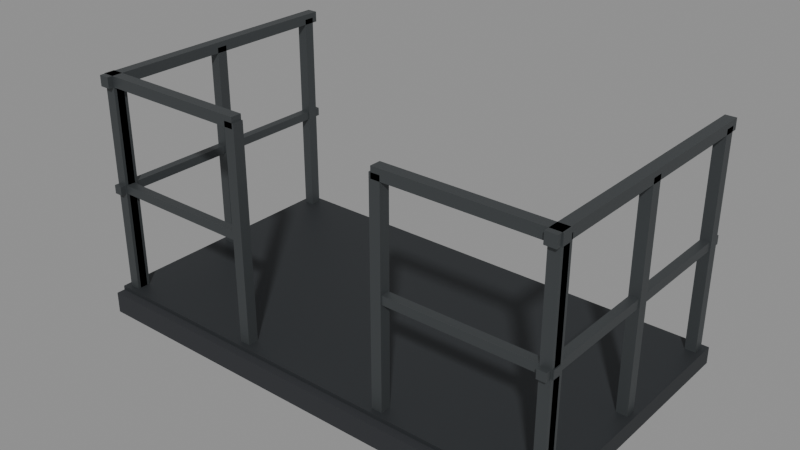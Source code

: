 # Source: porch.blend  (saved by Blender 5.3.31; exported with 4.5.12 LTS)
import bpy
from mathutils import Matrix  # noqa: F401  (used for matrix-valued properties, if any)

bpy.ops.wm.read_factory_settings(use_empty=True)
scene = bpy.context.scene
scene.name = 'Scene'

# ---- materials (node trees are filled in below, after node groups)
mat_4c5052_metal_0_5_rough_0_5 = bpy.data.materials.new('#4c5052 metal 0.5 rough 0.5')
mat_4c5052_metal_0_5_rough_0_5.use_backface_culling = True
mat_4c5052_metal_0_5_rough_0_5.diffuse_color = (0.07227, 0.08022, 0.08438, 1.0)
mat_2a2c30 = bpy.data.materials.new('#2a2c30')
mat_2a2c30.use_backface_culling = True
mat_2a2c30.diffuse_color = (0.02315, 0.02519, 0.02956, 1.0)
mat_3a3d40_metal_0_5_rough_0_6 = bpy.data.materials.new('#3a3d40 metal 0.5 rough 0.6')
mat_3a3d40_metal_0_5_rough_0_6.use_backface_culling = True
mat_3a3d40_metal_0_5_rough_0_6.diffuse_color = (0.04231, 0.04667, 0.05127, 1.0)

# ---- material node trees
mat_4c5052_metal_0_5_rough_0_5.use_nodes = True; mat_4c5052_metal_0_5_rough_0_5.node_tree.nodes.clear()
_N = mat_4c5052_metal_0_5_rough_0_5.node_tree.nodes; _L = mat_4c5052_metal_0_5_rough_0_5.node_tree.links
n0 = _N.new('ShaderNodeBsdfPrincipled'); n0.name = 'Principled BSDF'; n0.location = (-200, 100)
n0.inputs[0].default_value = (0.07227, 0.08022, 0.08438, 1.0)
n0.inputs[1].default_value = 0.5
n0.inputs[10].default_value = 0.005
n1 = _N.new('ShaderNodeOutputMaterial'); n1.name = 'Material Output'; n1.location = (200, 100)
_L.new(n0.outputs[0], n1.inputs[0])
n1.is_active_output = True
mat_2a2c30.use_nodes = True; mat_2a2c30.node_tree.nodes.clear()
_N = mat_2a2c30.node_tree.nodes; _L = mat_2a2c30.node_tree.links
n0 = _N.new('ShaderNodeBsdfPrincipled'); n0.name = 'Principled BSDF'; n0.location = (-200, 100)
n0.inputs[0].default_value = (0.02315, 0.02519, 0.02956, 1.0)
n0.inputs[2].default_value = 0.9
n0.inputs[10].default_value = 0.005
n1 = _N.new('ShaderNodeOutputMaterial'); n1.name = 'Material Output'; n1.location = (200, 100)
_L.new(n0.outputs[0], n1.inputs[0])
n1.is_active_output = True
mat_3a3d40_metal_0_5_rough_0_6.use_nodes = True; mat_3a3d40_metal_0_5_rough_0_6.node_tree.nodes.clear()
_N = mat_3a3d40_metal_0_5_rough_0_6.node_tree.nodes; _L = mat_3a3d40_metal_0_5_rough_0_6.node_tree.links
n0 = _N.new('ShaderNodeBsdfPrincipled'); n0.name = 'Principled BSDF'; n0.location = (-200, 100)
n0.inputs[0].default_value = (0.04231, 0.04667, 0.05127, 1.0)
n0.inputs[1].default_value = 0.5
n0.inputs[2].default_value = 0.6
n0.inputs[10].default_value = 0.005
n1 = _N.new('ShaderNodeOutputMaterial'); n1.name = 'Material Output'; n1.location = (200, 100)
_L.new(n0.outputs[0], n1.inputs[0])
n1.is_active_output = True

# ---- meshes
me_4c5052_metal_0_5_rough_0_5 = bpy.data.meshes.new('#4c5052 metal 0.5 rough 0.5')
me_4c5052_metal_0_5_rough_0_5.from_pydata([(-1.125, -3.975, 0.95), (-1.125, -4.025, 0.95), (-1.125, -3.975, 1.95), (-1.125, -4.025, 1.95), (-1.075, -3.975, 0.95), (-1.075, -4.025, 0.95), (-1.075, -3.975, 1.95), (-1.075, -4.025, 1.95), (-0.3917, -3.975, 0.95), (-0.3917, -4.025, 0.95), (-0.3917, -3.975, 1.95), (-0.3917, -4.025, 1.95), (-0.3417, -3.975, 0.95), (-0.3417, -4.025, 0.95), (-0.3417, -3.975, 1.95), (-0.3417, -4.025, 1.95), (0.3417, -3.975, 0.95), (0.3417, -4.025, 0.95), (0.3417, -3.975, 1.95), (0.3417, -4.025, 1.95), (0.3917, -3.975, 0.95), (0.3917, -4.025, 0.95), (0.3917, -3.975, 1.95), (0.3917, -4.025, 1.95), (1.075, -3.975, 0.95), (1.075, -4.025, 0.95), (1.075, -3.975, 1.95), (1.075, -4.025, 1.95), (1.125, -3.975, 0.95), (1.125, -4.025, 0.95), (1.125, -3.975, 1.95), (1.125, -4.025, 1.95), (-1.125, -2.8, 1.925), (-1.125, -4.05, 1.925), (-1.125, -2.8, 1.975), (-1.125, -4.05, 1.975), (-1.075, -2.8, 1.925), (-1.075, -4.05, 1.925), (-1.075, -2.8, 1.975), (-1.075, -4.05, 1.975), (-1.12, -2.8, 1.43), (-1.12, -4.05, 1.43), (-1.12, -2.8, 1.47), (-1.12, -4.05, 1.47), (-1.08, -2.8, 1.43), (-1.08, -4.05, 1.43), (-1.08, -2.8, 1.47), (-1.08, -4.05, 1.47), (-1.125, -2.825, 0.95), (-1.125, -2.875, 0.95), (-1.125, -2.825, 1.95), (-1.125, -2.875, 1.95), (-1.075, -2.825, 0.95), (-1.075, -2.875, 0.95), (-1.075, -2.825, 1.95), (-1.075, -2.875, 1.95), (-1.125, -3.393, 0.95), (-1.125, -3.443, 0.95), (-1.125, -3.393, 1.95), (-1.125, -3.443, 1.95), (-1.075, -3.393, 0.95), (-1.075, -3.443, 0.95), (-1.075, -3.393, 1.95), (-1.075, -3.443, 1.95), (-1.125, -3.961, 0.95), (-1.125, -4.011, 0.95), (-1.125, -3.961, 1.95), (-1.125, -4.011, 1.95), (-1.075, -3.961, 0.95), (-1.075, -4.011, 0.95), (-1.075, -3.961, 1.95), (-1.075, -4.011, 1.95), (1.075, -2.8, 1.925), (1.075, -4.05, 1.925), (1.075, -2.8, 1.975), (1.075, -4.05, 1.975), (1.125, -2.8, 1.925), (1.125, -4.05, 1.925), (1.125, -2.8, 1.975), (1.125, -4.05, 1.975), (1.08, -2.8, 1.43), (1.08, -4.05, 1.43), (1.08, -2.8, 1.47), (1.08, -4.05, 1.47), (1.12, -2.8, 1.43), (1.12, -4.05, 1.43), (1.12, -2.8, 1.47), (1.12, -4.05, 1.47), (1.075, -2.825, 0.95), (1.075, -2.875, 0.95), (1.075, -2.825, 1.95), (1.075, -2.875, 1.95), (1.125, -2.825, 0.95), (1.125, -2.875, 0.95), (1.125, -2.825, 1.95), (1.125, -2.875, 1.95), (1.075, -3.393, 0.95), (1.075, -3.443, 0.95), (1.075, -3.393, 1.95), (1.075, -3.443, 1.95), (1.125, -3.393, 0.95), (1.125, -3.443, 0.95), (1.125, -3.393, 1.95), (1.125, -3.443, 1.95), (1.075, -3.961, 0.95), (1.075, -4.011, 0.95), (1.075, -3.961, 1.95), (1.075, -4.011, 1.95), (1.125, -3.961, 0.95), (1.125, -4.011, 0.95), (1.125, -3.961, 1.95), (1.125, -4.011, 1.95), (-1.13, -3.975, 1.925), (-1.13, -4.025, 1.925), (-1.13, -3.975, 1.975), (-1.13, -4.025, 1.975), (-0.35, -3.975, 1.925), (-0.35, -4.025, 1.925), (-0.35, -3.975, 1.975), (-0.35, -4.025, 1.975), (-1.13, -3.98, 1.43), (-1.13, -4.02, 1.43), (-1.13, -3.98, 1.47), (-1.13, -4.02, 1.47), (-0.35, -3.98, 1.43), (-0.35, -4.02, 1.43), (-0.35, -3.98, 1.47), (-0.35, -4.02, 1.47), (0.35, -3.975, 1.925), (0.35, -4.025, 1.925), (0.35, -3.975, 1.975), (0.35, -4.025, 1.975), (1.13, -3.975, 1.925), (1.13, -4.025, 1.925), (1.13, -3.975, 1.975), (1.13, -4.025, 1.975), (0.35, -3.98, 1.43), (0.35, -4.02, 1.43), (0.35, -3.98, 1.47), (0.35, -4.02, 1.47), (1.13, -3.98, 1.43), (1.13, -4.02, 1.43), (1.13, -3.98, 1.47), (1.13, -4.02, 1.47)], [], [(0, 1, 3, 2), (2, 3, 7, 6), (6, 7, 5, 4), (4, 5, 1, 0), (2, 6, 4, 0), (7, 3, 1, 5), (8, 9, 11, 10), (10, 11, 15, 14), (14, 15, 13, 12), (12, 13, 9, 8), (10, 14, 12, 8), (15, 11, 9, 13), (16, 17, 19, 18), (18, 19, 23, 22), (22, 23, 21, 20), (20, 21, 17, 16), (18, 22, 20, 16), (23, 19, 17, 21), (24, 25, 27, 26), (26, 27, 31, 30), (30, 31, 29, 28), (28, 29, 25, 24), (26, 30, 28, 24), (31, 27, 25, 29), (32, 33, 35, 34), (34, 35, 39, 38), (38, 39, 37, 36), (36, 37, 33, 32), (34, 38, 36, 32), (39, 35, 33, 37), (40, 41, 43, 42), (42, 43, 47, 46), (46, 47, 45, 44), (44, 45, 41, 40), (42, 46, 44, 40), (47, 43, 41, 45), (48, 49, 51, 50), (50, 51, 55, 54), (54, 55, 53, 52), (52, 53, 49, 48), (50, 54, 52, 48), (55, 51, 49, 53), (56, 57, 59, 58), (58, 59, 63, 62), (62, 63, 61, 60), (60, 61, 57, 56), (58, 62, 60, 56), (63, 59, 57, 61), (64, 65, 67, 66), (66, 67, 71, 70), (70, 71, 69, 68), (68, 69, 65, 64), (66, 70, 68, 64), (71, 67, 65, 69), (72, 73, 75, 74), (74, 75, 79, 78), (78, 79, 77, 76), (76, 77, 73, 72), (74, 78, 76, 72), (79, 75, 73, 77), (80, 81, 83, 82), (82, 83, 87, 86), (86, 87, 85, 84), (84, 85, 81, 80), (82, 86, 84, 80), (87, 83, 81, 85), (88, 89, 91, 90), (90, 91, 95, 94), (94, 95, 93, 92), (92, 93, 89, 88), (90, 94, 92, 88), (95, 91, 89, 93), (96, 97, 99, 98), (98, 99, 103, 102), (102, 103, 101, 100), (100, 101, 97, 96), (98, 102, 100, 96), (103, 99, 97, 101), (104, 105, 107, 106), (106, 107, 111, 110), (110, 111, 109, 108), (108, 109, 105, 104), (106, 110, 108, 104), (111, 107, 105, 109), (112, 113, 115, 114), (114, 115, 119, 118), (118, 119, 117, 116), (116, 117, 113, 112), (114, 118, 116, 112), (119, 115, 113, 117), (120, 121, 123, 122), (122, 123, 127, 126), (126, 127, 125, 124), (124, 125, 121, 120), (122, 126, 124, 120), (127, 123, 121, 125), (128, 129, 131, 130), (130, 131, 135, 134), (134, 135, 133, 132), (132, 133, 129, 128), (130, 134, 132, 128), (135, 131, 129, 133), (136, 137, 139, 138), (138, 139, 143, 142), (142, 143, 141, 140), (140, 141, 137, 136), (138, 142, 140, 136), (143, 139, 137, 141)])
me_4c5052_metal_0_5_rough_0_5.materials.append(mat_4c5052_metal_0_5_rough_0_5)
me_4c5052_metal_0_5_rough_0_5.update()
me_2a2c30 = bpy.data.meshes.new('#2a2c30')
me_2a2c30.from_pydata([(-1.15, -4.01, 0.83), (-1.15, -4.09, 0.83), (-1.15, -4.01, 0.93), (-1.15, -4.09, 0.93), (1.15, -4.01, 0.83), (1.15, -4.09, 0.83), (1.15, -4.01, 0.93), (1.15, -4.09, 0.93)], [], [(0, 1, 3, 2), (2, 3, 7, 6), (6, 7, 5, 4), (4, 5, 1, 0), (2, 6, 4, 0), (7, 3, 1, 5)])
me_2a2c30.materials.append(mat_2a2c30)
me_2a2c30.update()
me_3a3d40_metal_0_5_rough_0_6 = bpy.data.meshes.new('#3a3d40 metal 0.5 rough 0.6')
me_3a3d40_metal_0_5_rough_0_6.from_pydata([(-1.15, -2.8, 0.87), (-1.15, -4.05, 0.87), (-1.15, -2.8, 0.95), (-1.15, -4.05, 0.95), (1.15, -2.8, 0.87), (1.15, -4.05, 0.87), (1.15, -2.8, 0.95), (1.15, -4.05, 0.95)], [], [(0, 1, 3, 2), (2, 3, 7, 6), (6, 7, 5, 4), (4, 5, 1, 0), (2, 6, 4, 0), (7, 3, 1, 5)])
me_3a3d40_metal_0_5_rough_0_6.materials.append(mat_3a3d40_metal_0_5_rough_0_6)
me_3a3d40_metal_0_5_rough_0_6.update()

# ---- objects
ob_4c5052_metal_0_5_rough_0_5 = bpy.data.objects.new('#4c5052 metal 0.5 rough 0.5', me_4c5052_metal_0_5_rough_0_5)
ob_2a2c30 = bpy.data.objects.new('#2a2c30', me_2a2c30)
ob_3a3d40_metal_0_5_rough_0_6 = bpy.data.objects.new('#3a3d40 metal 0.5 rough 0.6', me_3a3d40_metal_0_5_rough_0_6)

# ---- transforms, parenting, visibility, modifiers, constraints
ob_4c5052_metal_0_5_rough_0_5.location = (0.0, 0.0, 0.0)
ob_2a2c30.location = (0.0, 0.0, 0.0)
ob_3a3d40_metal_0_5_rough_0_6.location = (0.0, 0.0, 0.0)

# ---- collection membership
scene.collection.objects.link(ob_4c5052_metal_0_5_rough_0_5)
scene.collection.objects.link(ob_2a2c30)
scene.collection.objects.link(ob_3a3d40_metal_0_5_rough_0_6)

# ---- scene / render settings (as saved in the file)
scene.frame_start = 1; scene.frame_end = 250; scene.frame_set(1)
scene.render.engine = 'BLENDER_EEVEE_NEXT'
scene.render.bake_bias = 0.0
scene.render.bake_samples = 0
scene.render.compositor_device = 'GPU'
scene.eevee.use_volume_custom_range = False
scene.eevee.fast_gi_thickness_near = 0.1
scene.eevee.fast_gi_thickness_far = 0.0
scene.eevee.ray_tracing_options.screen_trace_thickness = 0.1
bpy.context.view_layer.update()

# ---- added for rendering (the .blend has no active camera and no usable light): camera, sun + grey world if the file has none
cam_auto = bpy.data.cameras.new('AutoCamera')
cam_auto.lens = 50.0
cam_auto.sensor_width = 36.0
cam_auto.clip_end = 1000.0
ob_auto_camera = bpy.data.objects.new('AutoCamera', cam_auto)
scene.collection.objects.link(ob_auto_camera)
ob_auto_camera.location = (2.65994, -6.63693, 3.53045)
ob_auto_camera.rotation_euler = (1.09748, -7.21219e-08, 0.694738)
scene.camera = ob_auto_camera
light_auto_sun = bpy.data.lights.new('AutoSun', 'SUN')
light_auto_sun.energy = 3.0
light_auto_sun.angle = 0.0523599
ob_auto_sun = bpy.data.objects.new('AutoSun', light_auto_sun)
scene.collection.objects.link(ob_auto_sun)
ob_auto_sun.rotation_euler = (0.872665, 0.174533, 0.523599)
if scene.world is None:
    world_auto = bpy.data.worlds.new('AutoWorld')
    world_auto.color = (0.3, 0.3, 0.3)
    scene.world = world_auto
bpy.context.view_layer.update()
